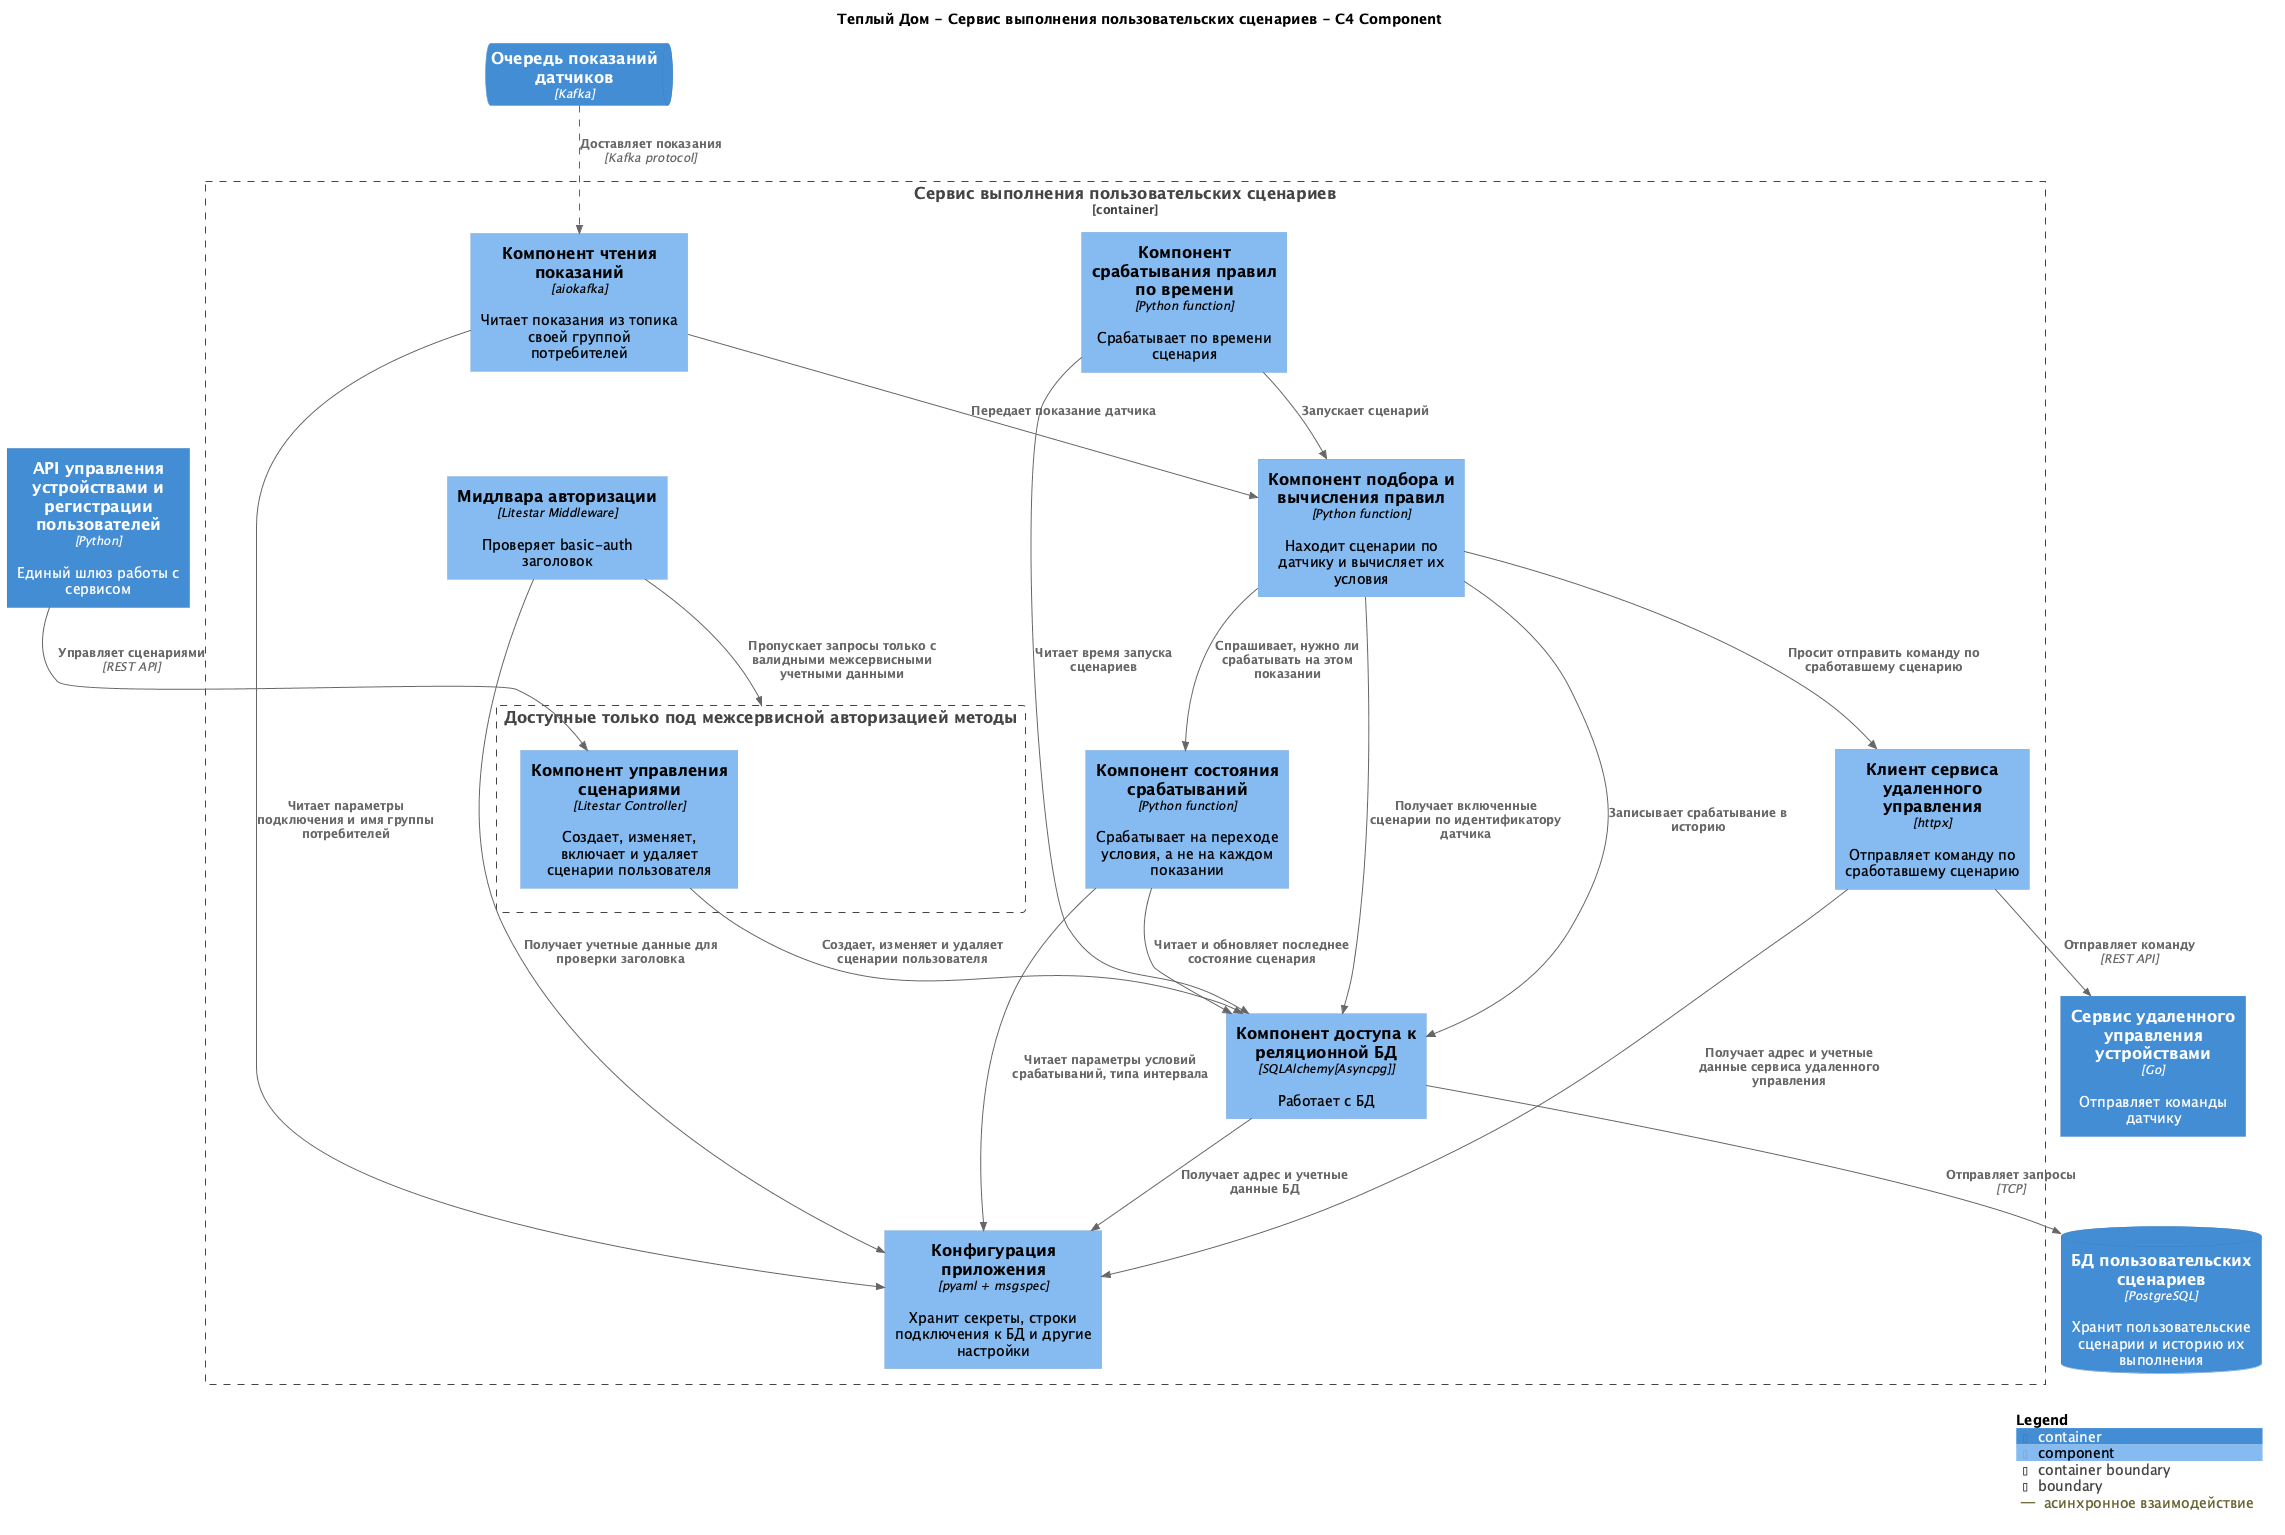

The diagram above was rendered by PlantUML. Its source (embedded in the PNG):
@startuml Теплый Дом - Сервис выполнения пользовательских сценариев - C4 Component
!include <C4/C4_Component>

title "Теплый Дом - Сервис выполнения пользовательских сценариев - C4 Component"

AddRelTag("async", $lineStyle=DashedLine(), $legendText="асинхронное взаимодействие")


Container(smarthome_api, "API управления устройствами и регистрации пользователей", "Python", "Единый шлюз работы с сервисом")
ContainerQueue(measurements_queue, "Очередь показаний датчиков", "Kafka")
ContainerDb(scenarios_engine_service_db, "БД пользовательских сценариев", "PostgreSQL", "Хранит пользовательские сценарии и историю их выполнения")
Container(remote_device_control_service, "Сервис удаленного управления устройствами", "Go", "Отправляет команды датчику")

Container_Boundary(scenarios_engine_service, "Сервис выполнения пользовательских сценариев") {

    Boundary(protected_api, "Доступные только под межсервисной авторизацией методы") {
        Component(scenario_crud_controller, "Компонент управления сценариями", "Litestar Controller", "Создает, изменяет, включает и удаляет сценарии пользователя")
    }

    Component(auth_middleware, "Мидлвара авторизации", "Litestar Middleware", "Проверяет basic-auth заголовок")
    Component(config, "Конфигурация приложения", "pyaml + msgspec", "Хранит секреты, строки подключения к БД и другие настройки")

    Component(measurements_consumer, "Компонент чтения показаний", "aiokafka", "Читает показания из топика своей группой потребителей")
    Component(rules_matcher, "Компонент подбора и вычисления правил", "Python function", "Находит сценарии по датчику и вычисляет их условия")
    Component(trigger_state, "Компонент состояния срабатываний", "Python function", "Срабатывает на переходе условия, а не на каждом показании")
    Component(time_trigger, "Компонент срабатывания правил по времени", "Python function", "Срабатывает по времени сценария")
    

    Component(command_client, "Клиент сервиса удаленного управления", "httpx", "Отправляет команду по сработавшему сценарию")
    Component(db_accessor, "Компонент доступа к реляционной БД", "SQLAlchemy[Asyncpg]", "Работает с БД")

    ' --- Управление сценариями ---
    Rel(auth_middleware, protected_api, "Пропускает запросы только с валидными межсервисными учетными данными")
    Rel(auth_middleware, config, "Получает учетные данные для проверки заголовка")
    Rel(scenario_crud_controller, db_accessor, "Создает, изменяет и удаляет сценарии пользователя")

    ' --- Реакция на показания ---
    Rel(measurements_consumer, rules_matcher, "Передает показание датчика")
    Rel(time_trigger, db_accessor, "Читает время запуска сценариев")
    Rel(time_trigger, rules_matcher, "Запускает сценарий")
    Rel(rules_matcher, db_accessor, "Получает включенные сценарии по идентификатору датчика")
    Rel(rules_matcher, trigger_state, "Спрашивает, нужно ли срабатывать на этом показании")
    Rel(trigger_state, db_accessor, "Читает и обновляет последнее состояние сценария")
    Rel(rules_matcher, command_client, "Просит отправить команду по сработавшему сценарию")
    Rel(rules_matcher, db_accessor, "Записывает срабатывание в историю")

    Rel(measurements_consumer, config, "Читает параметры подключения и имя группы потребителей")
    Rel(trigger_state, config, "Читает параметры условий срабатываний, типа интервала")
    Rel(command_client, config, "Получает адрес и учетные данные сервиса удаленного управления")
    Rel(db_accessor, config, "Получает адрес и учетные данные БД")
}

Rel(smarthome_api, scenario_crud_controller, "Управляет сценариями", "REST API")
Rel(measurements_queue, measurements_consumer, "Доставляет показания", "Kafka protocol", $tags="async")
Rel(command_client, remote_device_control_service, "Отправляет команду", "REST API")
Rel(db_accessor, scenarios_engine_service_db, "Отправляет запросы", "TCP")

SHOW_LEGEND()
@enduml